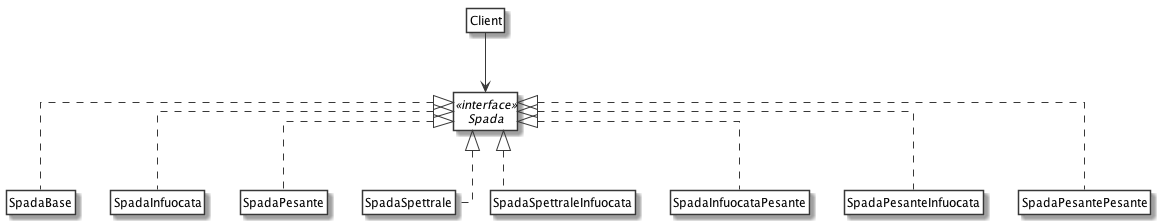

The diagram above was rendered by PlantUML. Its source (embedded in the PNG):
@startuml
' START STYLE
skinparam {
	monochrome true
	'shadowing false
	classBackgroundColor white
	noteBackgroundColor white
	classAttributeIconSize 0
	linetype ortho
}
hide circle
' END STYLE

interface Spada <<interface>> {
	+ getNome(): String
	+ getDanno(): int
	+ getEffetti(): List<String>
}

hide members

class SpadaBase implements Spada
class SpadaInfuocata implements Spada
class SpadaPesante implements Spada
class SpadaSpettrale implements Spada
class SpadaSpettraleInfuocata implements Spada
class SpadaInfuocataPesante implements Spada
class SpadaPesanteInfuocata implements Spada
class SpadaPesantePesante implements Spada

hide Client members
Client -down-> Spada

@enduml